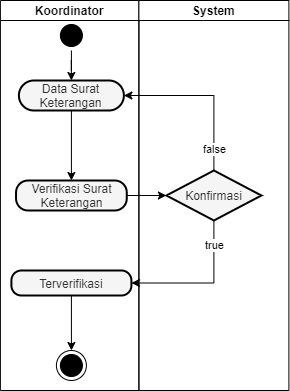

The diagram above was exported from draw.io. Its source (the exported page's mxGraphModel, read from the mxfile embedded in the PNG):
<mxGraphModel dx="5509" dy="555" grid="1" gridSize="10" guides="1" tooltips="1" connect="1" arrows="1" fold="1" page="1" pageScale="1" pageWidth="850" pageHeight="1100" math="0" shadow="0">
  <root>
    <mxCell id="0" />
    <mxCell id="1" parent="0" />
    <mxCell id="2" value="Koordinator" style="swimlane;startSize=20;" vertex="1" parent="1">
      <mxGeometry x="-3918.1" y="1566" width="138.5" height="390" as="geometry" />
    </mxCell>
    <mxCell id="3" style="edgeStyle=orthogonalEdgeStyle;rounded=0;orthogonalLoop=1;jettySize=auto;html=1;entryX=0.5;entryY=0;entryDx=0;entryDy=0;" edge="1" parent="2" source="4" target="9">
      <mxGeometry relative="1" as="geometry" />
    </mxCell>
    <mxCell id="4" value="" style="ellipse;html=1;shape=startState;fillColor=#000000;strokeColor=#000000;" vertex="1" parent="2">
      <mxGeometry x="55.99" y="20" width="30" height="30" as="geometry" />
    </mxCell>
    <mxCell id="5" value="" style="ellipse;html=1;shape=endState;fillColor=#000000;strokeColor=#000000;" vertex="1" parent="2">
      <mxGeometry x="56.01" y="350" width="30" height="30" as="geometry" />
    </mxCell>
    <mxCell id="6" style="edgeStyle=orthogonalEdgeStyle;rounded=0;orthogonalLoop=1;jettySize=auto;html=1;" edge="1" parent="2" source="7" target="5">
      <mxGeometry relative="1" as="geometry" />
    </mxCell>
    <mxCell id="7" value="Terverifikasi" style="rounded=1;whiteSpace=wrap;html=1;arcSize=40;fontColor=#333333;fillColor=#f5f5f5;strokeColor=#000000;strokeWidth=2;gradientColor=none;" vertex="1" parent="2">
      <mxGeometry x="11.01" y="270" width="120" height="25" as="geometry" />
    </mxCell>
    <mxCell id="8" style="edgeStyle=orthogonalEdgeStyle;rounded=0;orthogonalLoop=1;jettySize=auto;html=1;entryX=0.5;entryY=0;entryDx=0;entryDy=0;" edge="1" parent="2" source="9" target="10">
      <mxGeometry relative="1" as="geometry" />
    </mxCell>
    <mxCell id="9" value="&lt;div&gt;Data&amp;nbsp;&lt;span&gt;Surat Keterangan&lt;/span&gt;&lt;/div&gt;" style="rounded=1;whiteSpace=wrap;html=1;arcSize=50;fontColor=#333333;fillColor=#f5f5f5;strokeColor=#000000;strokeWidth=2;gradientColor=none;" vertex="1" parent="2">
      <mxGeometry x="18.49" y="80" width="105" height="30" as="geometry" />
    </mxCell>
    <mxCell id="10" value="&lt;div&gt;Verifikasi Surat Keterangan&lt;/div&gt;" style="rounded=1;whiteSpace=wrap;html=1;arcSize=40;fontColor=#333333;fillColor=#f5f5f5;strokeColor=#000000;strokeWidth=2;gradientColor=none;" vertex="1" parent="2">
      <mxGeometry x="15.629999999999999" y="180" width="110.75" height="30" as="geometry" />
    </mxCell>
    <mxCell id="11" value="System" style="swimlane;startSize=20;" vertex="1" parent="1">
      <mxGeometry x="-3779.6" y="1566" width="150" height="390" as="geometry">
        <mxRectangle x="-2300" y="600" width="70" height="20" as="alternateBounds" />
      </mxGeometry>
    </mxCell>
    <mxCell id="12" value="Konfirmasi" style="rhombus;whiteSpace=wrap;html=1;fillColor=#f5f5f5;strokeColor=#000000;fontColor=#333333;strokeWidth=2;gradientColor=none;" vertex="1" parent="11">
      <mxGeometry x="27.5" y="170" width="95" height="50" as="geometry" />
    </mxCell>
    <mxCell id="13" style="edgeStyle=orthogonalEdgeStyle;rounded=0;orthogonalLoop=1;jettySize=auto;html=1;entryX=0;entryY=0.5;entryDx=0;entryDy=0;" edge="1" source="10" target="12" parent="1">
      <mxGeometry relative="1" as="geometry" />
    </mxCell>
    <mxCell id="14" style="edgeStyle=orthogonalEdgeStyle;rounded=0;orthogonalLoop=1;jettySize=auto;html=1;entryX=1;entryY=0.5;entryDx=0;entryDy=0;exitX=0.5;exitY=0;exitDx=0;exitDy=0;" edge="1" source="12" target="9" parent="1">
      <mxGeometry relative="1" as="geometry" />
    </mxCell>
    <mxCell id="15" value="false" style="edgeLabel;html=1;align=center;verticalAlign=middle;resizable=0;points=[];" vertex="1" connectable="0" parent="14">
      <mxGeometry x="-0.73" relative="1" as="geometry">
        <mxPoint as="offset" />
      </mxGeometry>
    </mxCell>
    <mxCell id="16" style="edgeStyle=orthogonalEdgeStyle;rounded=0;orthogonalLoop=1;jettySize=auto;html=1;entryX=1;entryY=0.5;entryDx=0;entryDy=0;exitX=0.5;exitY=1;exitDx=0;exitDy=0;" edge="1" source="12" target="7" parent="1">
      <mxGeometry relative="1" as="geometry" />
    </mxCell>
    <mxCell id="17" value="true" style="edgeLabel;html=1;align=center;verticalAlign=middle;resizable=0;points=[];" connectable="0" vertex="1" parent="16">
      <mxGeometry x="-0.6732" relative="1" as="geometry">
        <mxPoint as="offset" />
      </mxGeometry>
    </mxCell>
  </root>
</mxGraphModel>